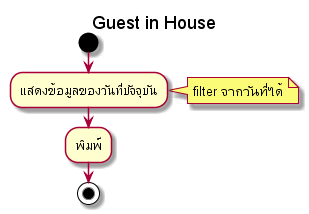

The diagram above was rendered by PlantUML. Its source (embedded in the PNG):
@startuml
start

title Guest in House

:แสดงข้อมูลของวันที่ปัจจุบัน;
note right
filter จากวันที่ได้
end note
:พิมพ์;

stop
@enduml